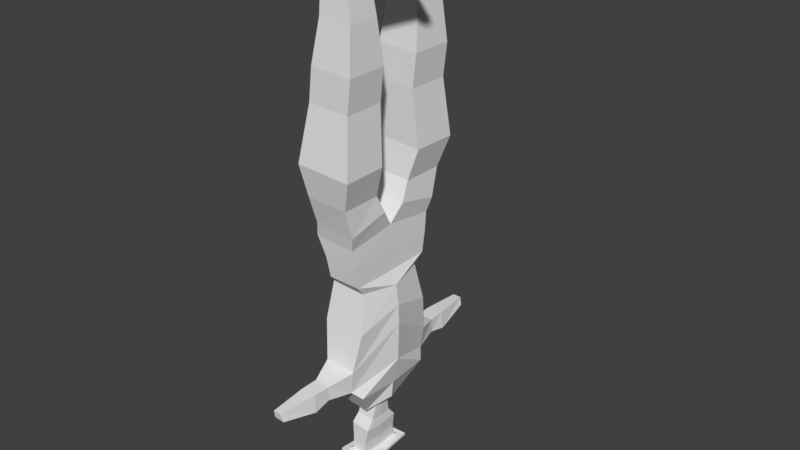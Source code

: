 # Source: human.blend  (saved by Blender 2.77.0; exported with 4.5.12 LTS)
import bpy
from mathutils import Matrix  # noqa: F401  (used for matrix-valued properties, if any)

bpy.ops.wm.read_factory_settings(use_empty=True)
scene = bpy.context.scene
scene.name = 'Scene'

# ---- collections
col_collection_1 = bpy.data.collections.new('Collection 1'); scene.collection.children.link(col_collection_1)

# ---- world
world_world = bpy.data.worlds.new('World'); scene.world = world_world
world_world.color = (0.05088, 0.05088, 0.05088)
world_world.use_sun_shadow = False
world_world.sun_shadow_jitter_overblur = 0.0
world_world.cycles.sampling_method = 'MANUAL'

# ---- meshes
me_cube_001 = bpy.data.meshes.new('Cube.001')
me_cube_001.from_pydata([(-0.3068, -0.7249, 0.1113), (-0.3068, -0.7249, 0.2544), (-0.3068, -0.2905, 0.1113), (-0.3068, -0.2905, 0.2544), (0.8375, -0.5599, 0.1437), (0.8375, -0.5591, 0.1895), (0.8375, -0.4507, 0.1437), (0.8375, -0.4515, 0.1895), (0.342, -0.2957, 0.214), (0.342, -0.2945, 0.06971), (0.342, -0.718, 0.214), (0.342, -0.7192, 0.06971), (-0.02372, -0.2779, 0.087), (-0.02372, -0.7368, 0.2001), (-0.02372, -0.2786, 0.2001), (-0.02372, -0.7374, 0.087), (-0.3068, -0.6285, 0.2544), (-0.3068, -0.6285, 0.1113), (0.8375, -0.5352, 0.1895), (0.8375, -0.5357, 0.1437), (0.342, -0.6244, 0.214), (0.342, -0.5811, 0.06971), (-0.02372, -0.6355, 0.087), (-0.02372, -0.6352, 0.2001), (-0.3068, -0.3669, 0.2544), (0.8375, -0.4699, 0.1437), (-0.3068, -0.3669, 0.1113), (0.8375, -0.4704, 0.1895), (0.342, -0.37, 0.214), (0.342, -0.4131, 0.06971), (-0.02372, -0.3588, 0.087), (-0.02372, -0.3592, 0.2001), (-0.3221, -0.3201, -0.5703), (-0.3165, -0.6803, -0.5706), (0.06844, -0.3029, -0.5882), (0.07434, -0.6839, -0.5886), (-0.4013, -0.2695, -1.057), (-0.3941, -0.7327, -1.057), (0.101, -0.2473, -1.08), (0.1086, -0.7373, -1.081), (-0.4455, -0.2698, -1.44), (-0.4383, -0.733, -1.441), (0.05676, -0.2476, -1.463), (0.06435, -0.7376, -1.464), (-0.5064, -0.2696, -2.473), (-0.4993, -0.7327, -2.473), (-0.004195, -0.2473, -2.496), (0.0034, -0.7373, -2.496), (-0.4874, -0.155, -2.684), (-0.4923, -0.63, -2.805), (0.01504, -0.145, -2.712), (0.009785, -0.6467, -2.833), (-0.5351, 0.0, -2.894), (-0.5368, -0.5882, -2.976), (-0.03265, 0.0, -2.922), (-0.03467, -0.605, -3.004), (-0.5483, -0.8087, -2.1), (0.1158, -0.8147, -2.131), (-0.5578, -0.3159, -2.1), (0.1058, -0.2865, -2.13), (-0.6148, 0.0, -4.551), (-0.3879, -0.5969, -4.772), (0.07071, 0.0, -4.578), (-0.09349, -0.6067, -4.788), (0.04526, 0.0, -3.634), (-0.6355, 0.0, -3.613), (-0.05377, -0.4341, -3.597), (-0.4764, -0.4196, -3.575), (-0.6427, 0.0, -3.48), (-0.03043, 0.0, -3.484), (-0.02782, -0.5344, -3.472), (-0.4191, -0.5306, -3.467), (-0.5076, 0.0, -4.901), (-0.5144, -0.4899, -4.862), (-0.005126, 0.0, -4.928), (-0.01223, -0.5067, -4.891), (-0.5281, 0.0, -5.067), (-0.4056, -0.2785, -5.226), (-0.02565, 0.0, -5.133), (-0.1687, -0.2864, -5.24), (-0.391, 0.0, -5.254), (-0.396, -0.08399, -5.237), (-0.171, 0.0, -5.266), (-0.1761, -0.09132, -5.25), (0.08331, 0.0, -4.111), (-0.05636, -0.612, -4.511), (-0.4424, -0.6016, -4.494), (-0.6313, 0.0, -4.083), (-0.3301, -1.532, -4.688), (-0.3269, -1.546, -4.598), (-0.2296, -1.549, -4.602), (-0.2029, -1.536, -4.695), (-0.6081, 0.0, -3.848), (0.07596, 0.0, -3.873), (0.001794, -0.523, -4.054), (-0.5177, -0.5106, -4.035), (-0.3535, -1.087, -4.578), (-0.1481, -1.104, -4.791), (-0.363, -1.097, -4.778), (-0.1703, -1.092, -4.586), (-0.4126, 0.0, -5.472), (-0.4176, -0.134, -5.455), (-0.1926, 0.0, -5.484), (-0.1978, -0.1413, -5.468), (-0.4346, 0.0, -5.587), (-0.4402, -0.2105, -5.567), (-0.1848, 0.0, -5.6), (-0.1905, -0.2346, -5.582), (-0.1813, -0.2788, -6.015), (-0.1747, 0.0, -6.036), (-0.4673, -0.2513, -5.999), (-0.4609, 0.0, -6.021), (-0.1876, 0.0, -5.957), (-0.4474, 0.0, -5.943), (-0.1936, -0.3133, -5.938), (-0.4532, -0.2883, -5.923), (-0.5028, 0.0, -5.972), (-0.5111, -0.3432, -5.943), (-0.1309, 0.0, -5.992), (-0.1395, -0.379, -5.964), (-0.1306, 0.0, -5.96), (-0.5016, 0.0, -5.939), (-0.1392, -0.3718, -5.932), (-0.5099, -0.3361, -5.911), (-0.4119, 0.0, -5.764), (-0.2166, 0.0, -5.775), (-0.2211, -0.2463, -5.76), (-0.4163, -0.2275, -5.749), (-0.2247, 0.0, -5.927), (-0.2289, -0.2565, -5.913), (-0.4122, -0.2388, -5.903), (-0.4081, 0.0, -5.917), (-0.3527, -0.8844, -4.577), (-0.1605, -0.8932, -4.755), (-0.3401, -0.8872, -4.745), (-0.1584, -0.8896, -4.585), (0.5897, -0.38, 0.201), (0.5897, -0.633, 0.1074), (0.5897, -0.3789, 0.1074), (0.5897, -0.6318, 0.201), (0.5897, -0.576, 0.201), (0.5897, -0.5598, 0.1074), (0.5897, -0.4244, 0.201), (0.5897, -0.4404, 0.1074), (-0.5573, 0.0, -3.193), (-0.02847, 0.0, -3.207), (-0.02758, -0.5764, -3.233), (-0.4419, -0.5669, -3.218)], [], [(24, 3, 2, 26), (136, 7, 6, 138), (18, 5, 4, 19), (13, 1, 0, 15), (143, 138, 6, 25), (31, 14, 3, 24), (142, 136, 8, 28), (30, 12, 9, 29), (139, 10, 11, 137), (14, 8, 9, 12), (3, 14, 12, 2), (26, 2, 12, 30), (28, 8, 14, 31), (10, 13, 15, 11), (10, 20, 23, 13), (0, 17, 22, 15), (15, 22, 21, 11), (139, 140, 20, 10), (13, 23, 16, 1), (137, 141, 19, 4), (27, 18, 19, 25), (1, 16, 17, 0), (7, 27, 25, 6), (20, 28, 31, 23), (17, 26, 32, 33), (22, 30, 29, 21), (140, 142, 28, 20), (23, 31, 24, 16), (141, 143, 25, 19), (16, 24, 26, 17), (35, 33, 37, 39), (30, 22, 35, 34), (26, 30, 34, 32), (22, 17, 33, 35), (36, 38, 42, 40), (33, 32, 36, 37), (32, 34, 38, 36), (34, 35, 39, 38), (57, 56, 45, 47), (38, 39, 43, 42), (39, 37, 41, 43), (37, 36, 40, 41), (45, 44, 48, 49), (56, 58, 44, 45), (58, 59, 46, 44), (59, 57, 47, 46), (48, 50, 54, 52), (44, 46, 50, 48), (46, 47, 51, 50), (47, 45, 49, 51), (87, 84, 62, 60), (50, 51, 55, 54), (51, 49, 53, 55), (49, 48, 52, 53), (42, 43, 57, 59), (40, 42, 59, 58), (41, 40, 58, 56), (43, 41, 56, 57), (60, 62, 74, 72), (84, 85, 63, 62), (86, 87, 60, 61), (144, 145, 69, 68), (145, 146, 70, 69), (146, 147, 71, 70), (147, 144, 68, 71), (72, 74, 78, 76), (62, 63, 75, 74), (63, 61, 73, 75), (61, 60, 72, 73), (79, 77, 81, 83), (74, 75, 79, 78), (75, 73, 77, 79), (73, 72, 76, 77), (77, 76, 80, 81), (76, 78, 82, 80), (78, 79, 83, 82), (95, 92, 87, 86), (94, 95, 86, 85), (93, 94, 85, 84), (92, 93, 84, 87), (98, 97, 91, 88), (99, 96, 89, 90), (97, 99, 90, 91), (96, 98, 88, 89), (82, 83, 103, 102), (80, 82, 102, 100), (81, 80, 100, 101), (83, 81, 101, 103), (65, 64, 93, 92), (64, 66, 94, 93), (66, 67, 95, 94), (67, 65, 92, 95), (132, 134, 98, 96), (133, 135, 99, 97), (135, 132, 96, 99), (134, 133, 97, 98), (91, 90, 89, 88), (103, 101, 105, 107), (110, 111, 109, 108), (101, 100, 104, 105), (100, 102, 106, 104), (102, 103, 107, 106), (115, 113, 121, 123), (112, 114, 122, 120), (114, 115, 123, 122), (113, 112, 120, 121), (130, 131, 113, 115), (129, 130, 115, 114), (128, 129, 114, 112), (131, 128, 112, 113), (121, 120, 118, 116), (118, 119, 108, 109), (120, 122, 119, 118), (122, 123, 117, 119), (123, 121, 116, 117), (119, 117, 110, 108), (117, 116, 111, 110), (116, 118, 109, 111), (104, 106, 125, 124), (106, 107, 126, 125), (107, 105, 127, 126), (105, 104, 124, 127), (124, 125, 128, 131), (125, 126, 129, 128), (126, 127, 130, 129), (127, 124, 131, 130), (61, 63, 133, 134), (85, 86, 132, 135), (63, 85, 135, 133), (86, 61, 134, 132), (21, 29, 143, 141), (18, 27, 142, 140), (11, 21, 141, 137), (5, 18, 140, 139), (5, 139, 137, 4), (27, 7, 136, 142), (29, 9, 138, 143), (8, 136, 138, 9), (67, 71, 68, 65), (66, 70, 71, 67), (64, 69, 70, 66), (53, 52, 144, 147), (55, 53, 147, 146), (54, 55, 146, 145), (52, 54, 145, 144)])
me_cube_001.use_remesh_preserve_volume = False
me_cube_001.use_remesh_preserve_attributes = False
me_cube_001.use_mirror_vertex_groups = False
me_cube_001.update()

# ---- objects
ob_cube = bpy.data.objects.new('Cube', me_cube_001)

# ---- transforms, parenting, visibility, modifiers, constraints
ob_cube.location = (0.0, 0.0, 0.0)
ob_cube.lineart.crease_threshold = 0.0
_m = ob_cube.modifiers.new('Mirror', 'MIRROR')
_m.use_axis = (False, True, False)
_m.use_clip = True

# ---- collection membership
col_collection_1.objects.link(ob_cube)

# ---- scene / render settings (as saved in the file)
scene.frame_start = 1; scene.frame_end = 250; scene.frame_set(1)
scene.render.engine = 'BLENDER_EEVEE_NEXT'
scene.render.resolution_percentage = 50
scene.render.dither_intensity = 0.0
scene.cycles.use_denoising = False
scene.cycles.samples = 128
scene.cycles.sampling_pattern = 'TABULATED_SOBOL'
scene.cycles.light_sampling_threshold = 0.0
scene.cycles.use_adaptive_sampling = False
scene.cycles.use_light_tree = False
scene.cycles.blur_glossy = 0.0
scene.cycles.sample_clamp_indirect = 0.0
scene.view_settings.view_transform = 'Standard'
bpy.context.view_layer.update()

# ---- added for rendering (the .blend has no active camera and no usable light): camera, sun
cam_auto = bpy.data.cameras.new('AutoCamera')
cam_auto.lens = 50.0
cam_auto.sensor_width = 36.0
cam_auto.clip_end = 1000.0
ob_auto_camera = bpy.data.objects.new('AutoCamera', cam_auto)
scene.collection.objects.link(ob_auto_camera)
ob_auto_camera.location = (6.7281, -7.95684, 2.41358)
ob_auto_camera.rotation_euler = (1.09748, -7.21219e-08, 0.694738)
scene.camera = ob_auto_camera
light_auto_sun = bpy.data.lights.new('AutoSun', 'SUN')
light_auto_sun.energy = 3.0
light_auto_sun.angle = 0.0523599
ob_auto_sun = bpy.data.objects.new('AutoSun', light_auto_sun)
scene.collection.objects.link(ob_auto_sun)
ob_auto_sun.rotation_euler = (0.872665, 0.174533, 0.523599)
bpy.context.view_layer.update()
